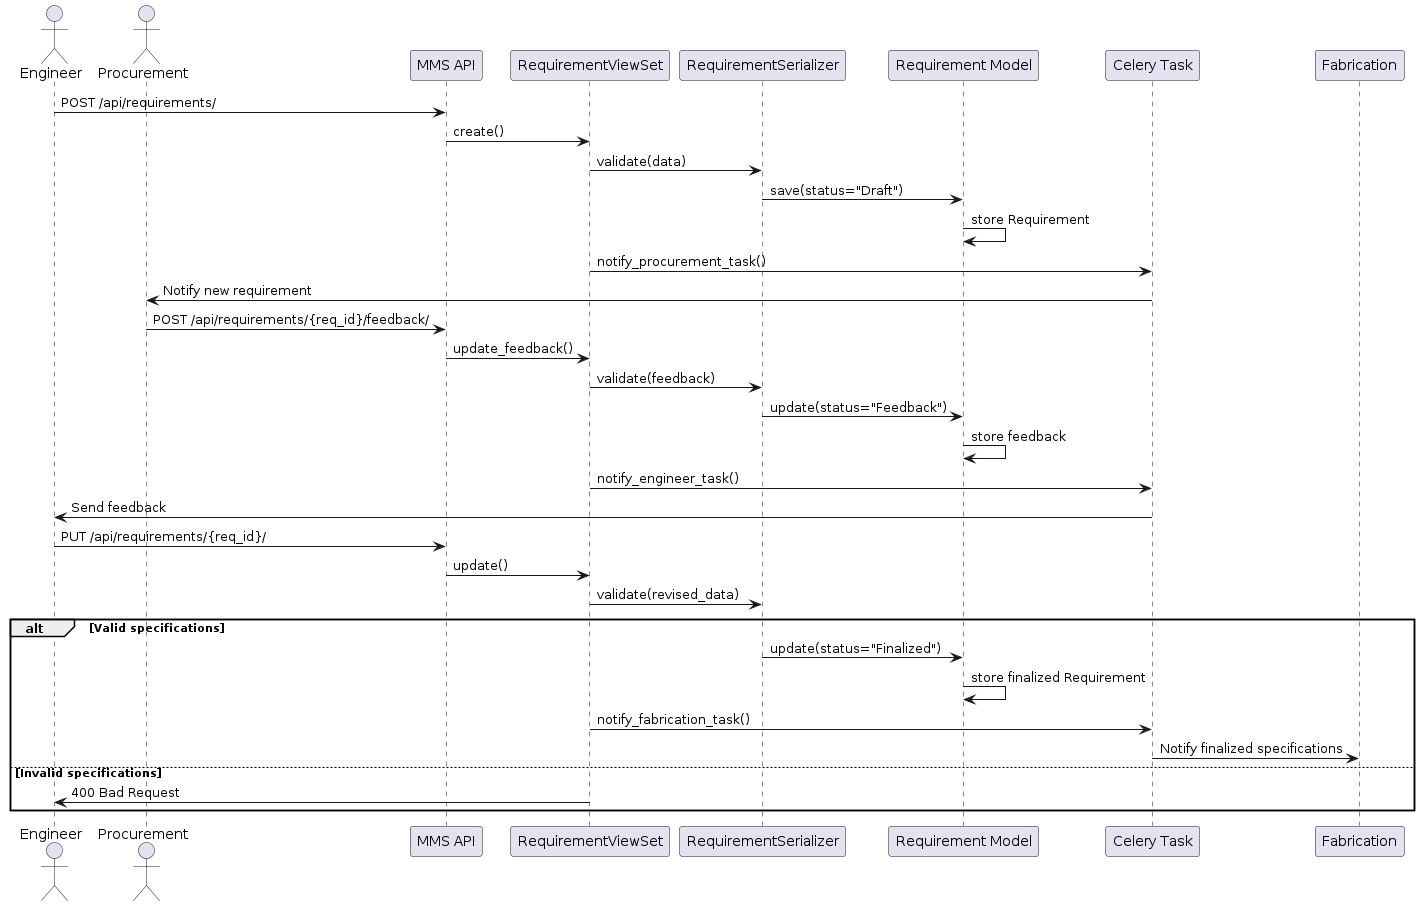

The diagram above was rendered by PlantUML. Its source (embedded in the PNG):
@startuml
actor Engineer
actor Procurement
participant "MMS API" as API
participant "RequirementViewSet" as View
participant "RequirementSerializer" as Serializer
participant "Requirement Model" as Model
participant "Celery Task" as Task

Engineer -> API: POST /api/requirements/
API -> View: create()
View -> Serializer: validate(data)
Serializer -> Model: save(status="Draft")
Model -> Model: store Requirement
View -> Task: notify_procurement_task()
Task -> Procurement: Notify new requirement
Procurement -> API: POST /api/requirements/{req_id}/feedback/
API -> View: update_feedback()
View -> Serializer: validate(feedback)
Serializer -> Model: update(status="Feedback")
Model -> Model: store feedback
View -> Task: notify_engineer_task()
Task -> Engineer: Send feedback
Engineer -> API: PUT /api/requirements/{req_id}/
API -> View: update()
View -> Serializer: validate(revised_data)
alt Valid specifications
    Serializer -> Model: update(status="Finalized")
    Model -> Model: store finalized Requirement
    View -> Task: notify_fabrication_task()
    Task -> Fabrication: Notify finalized specifications
else Invalid specifications
    View -> Engineer: 400 Bad Request
end
@enduml